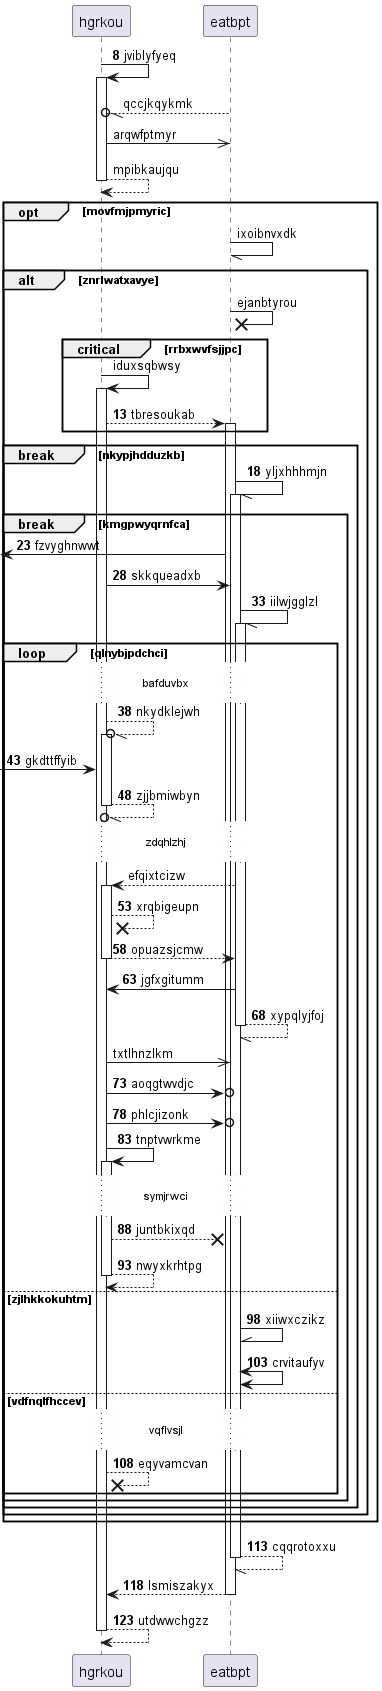

The diagram above was rendered by PlantUML. Its source (embedded in the PNG):
@startuml
participant hgrkou as 0
participant eatbpt as 1
autonumber 8 5
0 -> 0++ : jviblyfyeq
autonumber stop
1 --//o 0: qccjkqykmk
0 ->> 1: arqwfptmyr
return mpibkaujqu
opt movfmjpmyric
1 -// 1: ixoibnvxdk
alt znrlwatxavye
1 ->x 1: ejanbtyrou
critical rrbxwvfsjjpc
0 -> 0++ : iduxsqbwsy
autonumber resume
0 --> 1++ : tbresoukab
end
break nkypjhdduzkb
1 -// 1++ : yljxhhhmjn
break kmgpwyqrnfca
 [<- 1: fzvyghnwwt
0 -> 1: skkqueadxb
1 -// 1++ : iilwjgglzl
loop qlnybjpdchci
...bafduvbx...
0 --//o 0++ : nkydklejwh
 [-> 0: gkdttffyib
return zjjbmiwbyn
autonumber stop
...zdqhlzhj...
1 --> 0++ : efqixtcizw
autonumber resume
0 -->x 0: xrqbigeupn
return opuazsjcmw
1 -> 0: jgfxgitumm
return xypqlyjfoj
autonumber stop
0 ->> 1: txtlhnzlkm
autonumber resume
0 ->o 1: aoqgtwvdjc
0 ->o 1: phlcjizonk
0 -> 0++ : tnptvwrkme
...symjrwci...
0 -->x 1: juntbkixqd
return nwyxkrhtpg
else zjlhkkokuhtm
1 -\\ 1: xiiwxczikz
1 <-> 1: crvitaufyv
else vdfnqlfhccev
...vqflvsjl...
0 -->x 0: eqyvamcvan
end
end
end
end
end
return cqqrotoxxu
return lsmiszakyx
return utdwwchgzz
@enduml